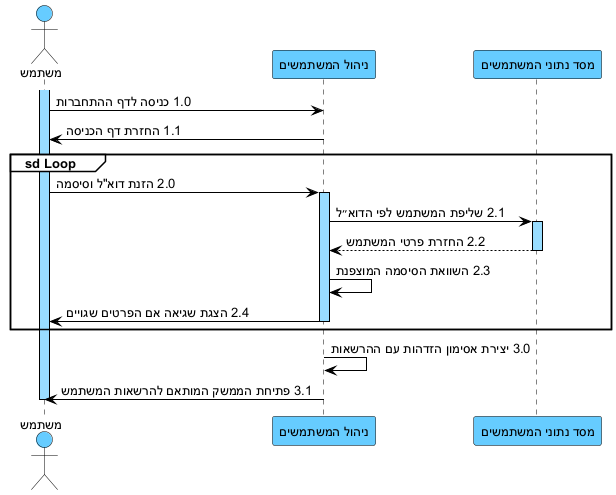

The diagram above was rendered by PlantUML. Its source (embedded in the PNG):
@startuml
skinparam backgroundColor white
skinparam defaultFontName Arial
skinparam defaultFontSize 13
skinparam sequence {
ArrowColor black
ArrowFontColor black
ActorBorderColor black
ActorBackgroundColor #66CCFF
LifeLineBorderColor black
LifeLineBackgroundColor #99DDFF
ParticipantBorderColor black
ParticipantBackgroundColor #66CCFF
ParticipantFontColor black
ParticipantFontSize 13
GroupBorderColor black
GroupBackgroundColor white
GroupHeaderFontColor black
}

actor "משתמש" as U
participant "ניהול המשתמשים" as UM
participant "מסד נתוני המשתמשים" as DB

activate U
U -> UM : 1.0 כניסה לדף ההתחברות
UM -> U : 1.1 החזרת דף הכניסה

group sd Loop
U -> UM : 2.0 הזנת דוא"ל וסיסמה
activate UM
UM -> DB : 2.1 שליפת המשתמש לפי הדוא״ל
activate DB
DB --> UM : 2.2 החזרת פרטי המשתמש
deactivate DB
UM -> UM : 2.3 השוואת הסיסמה המוצפנת
UM -> U : 2.4 הצגת שגיאה אם הפרטים שגויים
deactivate UM
end

UM -> UM : 3.0 יצירת אסימון הזדהות עם ההרשאות
UM -> U : 3.1 פתיחת הממשק המותאם להרשאות המשתמש
deactivate U
@enduml